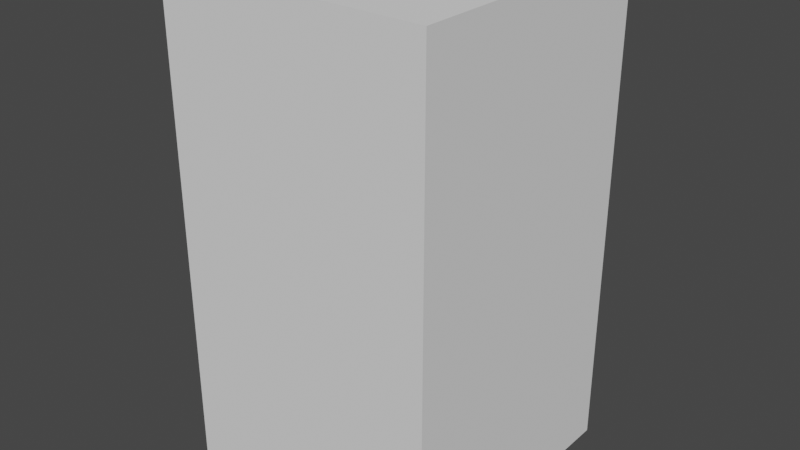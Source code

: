 # Source: character-base.blend  (saved by Blender 2.82.7; exported with 4.5.12 LTS)
import bpy
from mathutils import Matrix  # noqa: F401  (used for matrix-valued properties, if any)

bpy.ops.wm.read_factory_settings(use_empty=True)
scene = bpy.context.scene
scene.name = 'Scene'

# ---- collections
col_collection = bpy.data.collections.new('Collection'); scene.collection.children.link(col_collection)

# ---- world
world_world = bpy.data.worlds.new('World'); scene.world = world_world
world_world.use_nodes = True; world_world.node_tree.nodes.clear()
_N = world_world.node_tree.nodes; _L = world_world.node_tree.links
n0 = _N.new('ShaderNodeOutputWorld'); n0.name = 'World Output'; n0.location = (300, 300)
n1 = _N.new('ShaderNodeBackground'); n1.name = 'Background'; n1.location = (10, 300)
n1.inputs[0].default_value = (0.05088, 0.05088, 0.05088, 1.0)
_L.new(n1.outputs[0], n0.inputs[0])
n0.is_active_output = True
world_world.color = (0.05088, 0.05088, 0.05088)
world_world.use_sun_shadow = False
world_world.sun_shadow_jitter_overblur = 0.0

# ---- meshes
me_cube_003 = bpy.data.meshes.new('Cube.003')
me_cube_003.from_pydata([(-0.5, -0.5, -0.5), (-0.5, -0.5, 1.3), (-0.5, 0.5, -0.5), (-0.5, 0.5, 1.3), (0.5, -0.5, -0.5), (0.5, -0.5, 1.3), (0.5, 0.5, -0.5), (0.5, 0.5, 1.3), (0.1294, 0.03311, 0.2892)], [], [(0, 1, 3, 2), (2, 3, 7, 6), (6, 7, 5, 4), (4, 5, 1, 0), (2, 6, 4, 0), (7, 3, 1, 5)])
_uv = me_cube_003.uv_layers.new(name='UVMap')
_uv.uv.foreach_set('vector', [0.375, 0.0, 0.625, 0.0, 0.625, 0.25, 0.375, 0.25, 0.375, 0.25, 0.625, 0.25, 0.625, 0.5, 0.375, 0.5, 0.375, 0.5, 0.625, 0.5, 0.625, 0.75, 0.375, 0.75, 0.375, 0.75, 0.625, 0.75, 0.625, 1.0, 0.375, 1.0, 0.125, 0.5, 0.375, 0.5, 0.375, 0.75, 0.125, 0.75, 0.625, 0.5, 0.875, 0.5, 0.875, 0.75, 0.625, 0.75])
me_cube_003.use_remesh_fix_poles = True
me_cube_003.use_remesh_preserve_attributes = False
me_cube_003.use_mirror_vertex_groups = False
me_cube_003.update()

# ---- objects
ob_cube = bpy.data.objects.new('Cube', me_cube_003)

# ---- transforms, parenting, visibility, modifiers, constraints
ob_cube.location = (0.0, 0.0, 0.5)
ob_cube.lineart.crease_threshold = 0.0

# ---- collection membership
col_collection.objects.link(ob_cube)

# ---- scene / render settings (as saved in the file)
scene.frame_start = 1; scene.frame_end = 250; scene.frame_set(1)
scene.render.engine = 'BLENDER_EEVEE_NEXT'
scene.cycles.use_denoising = False
scene.cycles.samples = 128
scene.cycles.sampling_pattern = 'TABULATED_SOBOL'
scene.cycles.use_adaptive_sampling = False
scene.cycles.use_light_tree = False
scene.view_settings.view_transform = 'Filmic'
bpy.context.view_layer.update()

# ---- added for rendering (the .blend has no active camera and no usable light): camera, sun
cam_auto = bpy.data.cameras.new('AutoCamera')
cam_auto.lens = 50.0
cam_auto.sensor_width = 36.0
cam_auto.clip_end = 1000.0
ob_auto_camera = bpy.data.objects.new('AutoCamera', cam_auto)
scene.collection.objects.link(ob_auto_camera)
ob_auto_camera.location = (2.11794, -2.54152, 2.59435)
ob_auto_camera.rotation_euler = (1.09748, -7.21219e-08, 0.694738)
scene.camera = ob_auto_camera
light_auto_sun = bpy.data.lights.new('AutoSun', 'SUN')
light_auto_sun.energy = 3.0
light_auto_sun.angle = 0.0523599
ob_auto_sun = bpy.data.objects.new('AutoSun', light_auto_sun)
scene.collection.objects.link(ob_auto_sun)
ob_auto_sun.rotation_euler = (0.872665, 0.174533, 0.523599)
bpy.context.view_layer.update()
